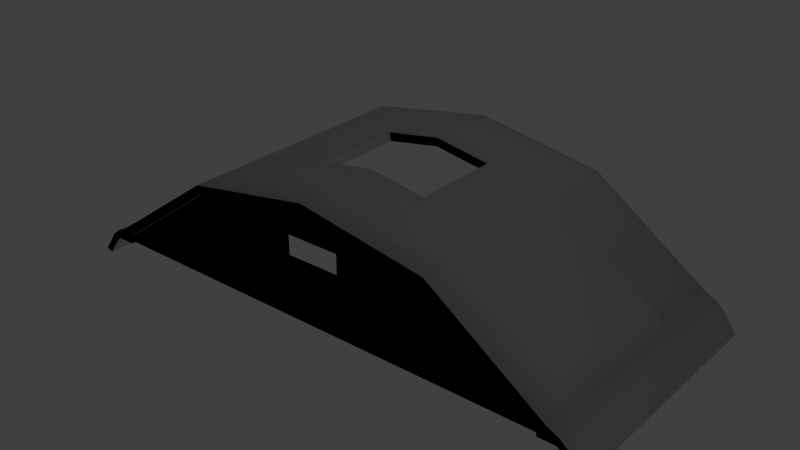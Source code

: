 # Source: roofside.blend  (saved by Blender 2.70.0; exported with 4.5.12 LTS)
import bpy
from mathutils import Matrix  # noqa: F401  (used for matrix-valued properties, if any)

bpy.ops.wm.read_factory_settings(use_empty=True)
scene = bpy.context.scene
scene.name = 'Scene'

# ---- collections
col_collection_1 = bpy.data.collections.new('Collection 1'); scene.collection.children.link(col_collection_1)

# ---- materials (node trees are filled in below, after node groups)
mat_factoryroof = bpy.data.materials.new('FactoryRoof')
mat_factoryroof.alpha_threshold = 0.0
mat_factoryroof.use_transparent_shadow = False
mat_factoryroof.roughness = 0.5
mat_factoryroof.line_color = (0.0, 0.0, 0.0, 1.0)
mat_factoryroofside = bpy.data.materials.new('FactoryRoofSide')
mat_factoryroofside.alpha_threshold = 0.0
mat_factoryroofside.use_transparent_shadow = False
mat_factoryroofside.roughness = 0.5
mat_factoryroofside.line_color = (0.0, 0.0, 0.0, 1.0)

# ---- material node trees

# ---- world
world_world = bpy.data.worlds.new('World'); scene.world = world_world
world_world.color = (0.05088, 0.05088, 0.05088)
world_world.use_sun_shadow = False
world_world.sun_shadow_jitter_overblur = 0.0
world_world.cycles.sampling_method = 'MANUAL'
world_world.cycles.sample_map_resolution = 256

# ---- lights
light_lamp_002 = bpy.data.lights.new('Lamp.002', 'POINT')
light_lamp_002.transmission_factor = 0.0
light_lamp_002.cutoff_distance = 30.0
light_lamp_002.energy = 100.0
light_lamp_002.shadow_buffer_clip_start = 1.001
light_lamp_002.shadow_soft_size = 0.1
light_lamp_002.shadow_maximum_resolution = 0.006
light_lamp_002.use_absolute_resolution = True
light_lamp_002.cycles.use_multiple_importance_sampling = False
light_lamp_001 = bpy.data.lights.new('Lamp.001', 'POINT')
light_lamp_001.transmission_factor = 0.0
light_lamp_001.cutoff_distance = 30.0
light_lamp_001.energy = 100.0
light_lamp_001.shadow_buffer_clip_start = 1.001
light_lamp_001.shadow_soft_size = 0.1
light_lamp_001.shadow_maximum_resolution = 0.006
light_lamp_001.use_absolute_resolution = True
light_lamp_001.cycles.use_multiple_importance_sampling = False
light_lamp = bpy.data.lights.new('Lamp', 'POINT')
light_lamp.transmission_factor = 0.0
light_lamp.cutoff_distance = 30.0
light_lamp.energy = 100.0
light_lamp.shadow_buffer_clip_start = 1.001
light_lamp.shadow_soft_size = 0.1
light_lamp.shadow_maximum_resolution = 0.006
light_lamp.use_absolute_resolution = True
light_lamp.cycles.use_multiple_importance_sampling = False

# ---- meshes
me_roofside = bpy.data.meshes.new('roofside')
me_roofside.from_pydata([(-7.727, -0.2906, 9.26), (-7.727, -0.2906, 9.0), (-7.727, 2.612, 9.0), (-7.982, -0.2906, 9.454), (-8.016, -0.2906, 9.0), (-7.982, 8.0, 9.454), (-8.344, 8.0, 9.281), (-8.344, 5.604, 9.281), (-7.727, 8.0, 9.26), (-7.727, 8.0, 9.0), (-8.016, 2.612, 9.0), (-1.81, 8.0, 12.24), (-1.869, 8.0, 12.52), (-1.214e-05, 8.0, 12.84), (-4.063, 2.612, 11.86), (-4.063, -0.2906, 11.86), (-4.195, -0.2906, 12.12), (-4.195, 8.0, 12.12), (-7.982, 5.604, 9.454), (-4.063, 8.0, 11.86), (-8.619, 8.0, 9.06), (-8.619, 5.604, 9.06), (-8.314, -0.2906, 9.0), (-8.314, 2.612, 9.0), (-8.016, 8.0, 9.0), (-8.314, 8.0, 9.0), (-8.344, -0.2906, 9.281), (-9.11, 8.0, 8.384), (-9.11, 5.604, 8.384), (-8.453, -0.2906, 8.884), (-8.453, 8.0, 8.884), (-8.619, -0.2906, 9.06), (-8.884, 8.0, 8.303), (-8.884, 5.604, 8.303), (-8.453, 2.612, 8.884), (-8.884, -0.2906, 8.303), (-9.11, -0.2906, 8.384), (-1.81, 2.612, 12.24), (-1.869, 2.612, 12.52), (-3.965e-06, 2.612, 12.84), (-1.869, -0.2906, 12.52), (2.235e-07, -0.2906, 12.84), (-1.81, -0.2906, 12.24), (2.235e-07, -0.2906, 12.55), (-1.214e-05, 8.0, 12.55), (-8.507e-06, 5.604, 12.55), (-7.727, 5.604, 9.26), (-7.727, 5.604, 9.0), (-7.727, 2.612, 9.26), (-7.982, 2.612, 9.454), (-8.344, 2.612, 9.281), (-8.016, 5.604, 9.0), (-4.063, 5.604, 11.86), (-4.195, 2.612, 12.12), (-4.195, 5.604, 12.12), (-8.619, 2.612, 9.06), (-8.314, 5.604, 9.0), (-9.11, 2.612, 8.384), (-8.453, 5.604, 8.884), (-8.884, 2.612, 8.303), (-1.81, 5.604, 12.24), (-1.869, 5.604, 12.52), (-8.507e-06, 5.604, 12.84), (-3.965e-06, 2.612, 12.55), (7.727, 2.612, 9.0), (7.727, -0.2906, 9.0), (7.727, -0.2906, 9.26), (8.016, -0.2906, 9.0), (7.982, -0.2906, 9.454), (7.982, 5.604, 9.454), (8.344, 5.604, 9.281), (8.344, 8.0, 9.281), (7.982, 8.0, 9.454), (8.016, 8.0, 9.0), (7.727, 8.0, 9.0), (8.016, 2.612, 9.0), (1.81, 8.0, 12.24), (4.063, 2.612, 11.86), (7.727, 2.612, 9.26), (4.063, -0.2906, 11.86), (4.195, 8.0, 12.12), (7.727, 8.0, 9.26), (4.063, 8.0, 11.86), (8.619, 5.604, 9.06), (8.619, 8.0, 9.06), (8.314, 2.612, 9.0), (8.314, -0.2906, 9.0), (8.314, 8.0, 9.0), (8.344, -0.2906, 9.281), (9.11, 5.604, 8.384), (9.11, 8.0, 8.384), (8.453, 2.612, 8.884), (8.453, -0.2906, 8.884), (8.453, 8.0, 8.884), (8.619, -0.2906, 9.06), (8.884, 5.604, 8.303), (8.884, 8.0, 8.303), (8.884, 2.612, 8.303), (8.884, -0.2906, 8.303), (9.11, -0.2906, 8.384), (1.81, 2.612, 12.24), (1.869, 2.612, 12.52), (1.81, -0.2906, 12.24), (1.81, 5.604, 12.24), (7.727, 5.604, 9.0), (7.727, 5.604, 9.26), (8.344, 2.612, 9.281), (7.982, 2.612, 9.454), (8.016, 5.604, 9.0), (4.195, 2.612, 12.12), (4.195, 5.604, 12.12), (8.619, 2.612, 9.06), (8.314, 5.604, 9.0), (9.11, 2.612, 8.384), (8.453, 5.604, 8.884), (1.869, 5.604, 12.52), (1.869, 8.0, 12.52), (1.869, -0.2906, 12.52), (4.195, -0.2906, 12.12), (4.063, 5.604, 11.86), (-1.133, 0.3233, 11.65), (-1.133, 0.3233, 10.64), (-4.062, 0.3233, 11.86), (4.062, 0.3233, 11.86), (1.133, 0.3233, 10.64), (1.133, 0.3233, 11.65), (-4.062, -0.154, 11.86), (-8.096, -0.154, 9.0), (-1.133, -0.154, 10.64), (1.133, -0.154, 11.65), (1.133, -0.154, 10.64), (4.062, -0.154, 11.86), (-8.096, 0.3233, 9.0), (-4.908e-07, 0.3233, 9.0), (9.373e-08, -0.154, 9.0), (-4.908e-07, 0.3233, 12.55), (-4.908e-07, 0.3233, 11.65), (9.373e-08, -0.154, 11.65), (-1.133, -0.154, 11.65), (-4.908e-07, 0.3233, 10.64), (8.096, -0.154, 9.0), (8.096, 0.3233, 9.0), (9.373e-08, -0.154, 12.55), (9.373e-08, -0.154, 10.64)], [], [(20, 6, 25, 30), (75, 85, 86, 67), (82, 76, 116, 80), (79, 102, 100, 77), (59, 34, 29, 35), (48, 0, 1, 2), (26, 50, 55, 31), (52, 14, 48, 46), (79, 118, 117, 102), (112, 87, 93, 114), (54, 53, 38, 61), (77, 100, 103, 119), (76, 103, 45, 44), (30, 58, 33, 32), (93, 96, 95, 114), (119, 105, 78, 77), (86, 92, 94, 88), (115, 116, 13, 62), (110, 80, 116, 115), (80, 72, 81, 82), (54, 17, 5, 18), (112, 114, 91, 85), (18, 5, 6, 7), (99, 98, 97, 113), (113, 97, 95, 89), (28, 27, 32, 33), (118, 79, 66, 68), (117, 101, 39, 41), (100, 101, 115, 103), (36, 57, 59, 35), (3, 49, 50, 26), (57, 28, 33, 59), (73, 72, 71, 87), (49, 18, 7, 50), (63, 37, 38, 39), (92, 91, 97, 98), (20, 30, 32, 27), (0, 48, 14, 15), (4, 3, 26, 22), (107, 106, 70, 69), (24, 5, 8, 9), (104, 108, 75, 64), (116, 76, 44, 13), (102, 43, 63, 100), (50, 7, 21, 55), (40, 16, 15, 42), (101, 100, 63, 39), (81, 74, 104, 105), (17, 19, 8, 5), (10, 4, 22, 23), (61, 60, 45, 62), (68, 88, 106, 107), (0, 15, 16, 3), (33, 58, 34, 59), (7, 6, 20, 21), (19, 17, 12, 11), (79, 77, 78, 66), (94, 99, 113, 111), (109, 110, 115, 101), (84, 90, 96, 93), (89, 95, 96, 90), (60, 11, 44, 45), (16, 53, 49, 3), (2, 1, 4, 10), (94, 92, 98, 99), (119, 82, 81, 105), (117, 41, 43, 102), (55, 21, 28, 57), (78, 64, 65, 66), (9, 47, 51, 24), (24, 51, 56, 25), (74, 73, 108, 104), (70, 106, 111, 83), (35, 29, 31, 36), (45, 103, 115, 62), (31, 55, 57, 36), (118, 109, 101, 117), (51, 10, 23, 56), (67, 86, 88, 68), (64, 75, 67, 65), (108, 112, 85, 75), (53, 16, 40, 38), (53, 54, 18, 49), (47, 2, 10, 51), (30, 25, 56, 58), (14, 52, 60, 37), (22, 26, 31, 29), (52, 19, 11, 60), (13, 12, 61, 62), (88, 94, 111, 106), (86, 85, 91, 92), (8, 46, 47, 9), (83, 89, 90, 84), (21, 20, 27, 28), (34, 23, 22, 29), (56, 23, 34, 58), (105, 104, 64, 78), (17, 54, 61, 12), (46, 48, 2, 47), (118, 68, 107, 109), (81, 72, 73, 74), (87, 71, 84, 93), (39, 38, 40, 41), (44, 11, 12, 13), (42, 15, 14, 37), (8, 19, 52, 46), (119, 103, 76, 82), (72, 69, 70, 71), (0, 3, 4, 1), (37, 60, 61, 38), (91, 114, 95, 97), (40, 42, 43, 41), (42, 37, 63, 43), (6, 5, 24, 25), (111, 113, 89, 83), (70, 83, 84, 71), (110, 69, 72, 80), (66, 65, 67, 68), (73, 87, 112, 108), (109, 107, 69, 110), (130, 140, 131, 129), (133, 139, 124, 141), (141, 123, 131, 140), (128, 127, 134, 143), (124, 139, 143, 130), (133, 132, 121, 139), (129, 125, 124, 130), (121, 132, 122, 120), (126, 122, 132, 127), (123, 125, 136, 135), (142, 135, 122, 126), (143, 139, 121, 128), (134, 140, 130, 143), (127, 132, 133, 134), (120, 136, 137, 138), (123, 141, 124, 125), (142, 137, 129, 131), (134, 133, 141, 140), (123, 135, 142, 131), (136, 120, 122, 135), (137, 136, 125, 129), (138, 126, 127, 128), (138, 137, 142, 126), (128, 121, 120, 138)])
me_roofside.polygons.foreach_set('material_index', [0, 0, 0, 0, 0, 0, 0, 0, 0, 0, 0, 0, 0, 0, 0, 0, 0, 0, 0, 0, 0, 0, 0, 0, 0, 0, 0, 0, 0, 0, 0, 0, 0, 0, 0, 0, 0, 0, 0, 0, 0, 0, 0, 0, 0, 0, 0, 0, 0, 0, 0, 0, 0, 0, 0, 0, 0, 0, 0, 0, 0, 0, 0, 0, 0, 0, 0, 0, 0, 0, 0, 0, 0, 0, 0, 0, 0, 0, 0, 0, 0, 0, 0, 0, 0, 0, 0, 0, 0, 0, 0, 0, 0, 0, 0, 0, 0, 0, 0, 0, 0, 0, 0, 0, 0, 0, 0, 0, 0, 0, 0, 0, 0, 0, 0, 0, 0, 0, 0, 0, 1, 1, 1, 1, 1, 1, 1, 1, 1, 1, 1, 1, 1, 1, 1, 1, 1, 1, 1, 1, 1, 1, 1, 1])
_uv = me_roofside.uv_layers.new(name='UVMap')
_uv.uv.foreach_set('vector', [0.9537, 0.5203, 0.932, 0.5206, 0.9412, 0.5059, 0.9523, 0.5055, 0.5494, 0.6373, 0.5671, 0.6373, 0.5671, 0.4888, 0.5494, 0.4888, 0.881, 0.574, 0.7405, 0.5737, 0.7413, 0.5909, 0.8864, 0.5909, 0.2504, 0.4888, 0.1149, 0.4888, 0.1149, 0.6373, 0.2504, 0.6373, 0.6207, 0.6373, 0.5779, 0.6373, 0.5779, 0.4888, 0.6207, 0.4888, 0.5169, 0.6373, 0.5169, 0.4888, 0.5323, 0.4888, 0.5323, 0.6373, 0.5657, 0.4878, 0.5657, 0.3339, 0.5873, 0.3339, 0.5873, 0.4878, 0.2504, 0.8148, 0.2504, 0.6373, 0.5169, 0.6373, 0.5169, 0.8148, 0.881, 0.5728, 0.8864, 0.5559, 0.7413, 0.5559, 0.7405, 0.5731, 0.5671, 0.8148, 0.5671, 0.9962, 0.5779, 0.9962, 0.5779, 0.8148, 0.2564, 0.1499, 0.2564, 0.3339, 0.1113, 0.3339, 0.1113, 0.1499, 0.2504, 0.6373, 0.1149, 0.6373, 0.1149, 0.8148, 0.2504, 0.8148, 0.1149, 0.9962, 0.1149, 0.8148, 0.005983, 0.8148, 0.005983, 0.9962, 0.5779, 0.9962, 0.5779, 0.8148, 0.6207, 0.8148, 0.6207, 0.9962, 0.5779, 0.9962, 0.6207, 0.9962, 0.6207, 0.8148, 0.5779, 0.8148, 0.2504, 0.8148, 0.5169, 0.8148, 0.5169, 0.6373, 0.2504, 0.6373, 0.9408, 0.5356, 0.952, 0.5367, 0.9542, 0.522, 0.9326, 0.5203, 0.1113, 0.1499, 0.1113, -0.004007, -0.005296, -0.004007, -0.005298, 0.1499, 0.2564, 0.1499, 0.2564, -0.004007, 0.1113, -0.004007, 0.1113, 0.1499, 0.6237, 0.5011, 0.9079, 0.5153, 0.9029, 0.4962, 0.6269, 0.4837, 0.2564, 0.1499, 0.2564, -0.004007, 0.541, -0.004006, 0.541, 0.1499, 0.5671, 0.8148, 0.5779, 0.8148, 0.5779, 0.6373, 0.5671, 0.6373, 0.541, 0.1499, 0.541, -0.004006, 0.5657, -0.004006, 0.5657, 0.1499, 0.898, 0.9824, 0.898, 0.9676, 0.7441, 0.9677, 0.7441, 0.9824, 0.7441, 0.9824, 0.7441, 0.9677, 0.5601, 0.9677, 0.5601, 0.9824, 0.5601, 0.9824, 0.4062, 0.9824, 0.4062, 0.9677, 0.5601, 0.9677, 0.6237, 0.5203, 0.6258, 0.538, 0.902, 0.5428, 0.9083, 0.5241, 0.1113, 0.4878, 0.1113, 0.3339, -0.005299, 0.3339, -0.005299, 0.4878, 0.2971, 0.9848, 0.2971, 0.9676, 0.1131, 0.9676, 0.1131, 0.9848, 0.898, 0.9824, 0.7441, 0.9824, 0.7441, 0.9677, 0.898, 0.9676, 0.541, 0.4878, 0.541, 0.3339, 0.5657, 0.3339, 0.5657, 0.4878, 0.7441, 0.9824, 0.5601, 0.9824, 0.5601, 0.9677, 0.7441, 0.9677, 0.9267, 0.4946, 0.9079, 0.5153, 0.932, 0.5206, 0.9412, 0.5059, 0.541, 0.3339, 0.541, 0.1499, 0.5657, 0.1499, 0.5657, 0.3339, 0.4098, 0.9899, 0.2971, 0.9848, 0.2971, 0.9676, 0.4136, 0.9725, 0.5779, 0.4888, 0.5779, 0.6373, 0.6207, 0.6373, 0.6207, 0.4888, 0.9537, 0.5203, 0.9523, 0.5055, 0.9952, 0.4936, 1.003, 0.5061, 0.5169, 0.4888, 0.5169, 0.6373, 0.2504, 0.6373, 0.2504, 0.4888, 0.9257, 0.546, 0.9083, 0.5241, 0.9326, 0.5203, 0.9408, 0.5356, 0.541, 0.3339, 0.5657, 0.3339, 0.5657, 0.1499, 0.541, 0.1499, 0.9267, 0.4946, 0.9079, 0.5153, 0.9029, 0.4962, 0.9127, 0.4837, 0.5323, 0.8148, 0.5494, 0.8148, 0.5494, 0.6373, 0.5323, 0.6373, 0.7413, 0.5909, 0.7405, 0.5737, 0.6277, 0.5734, 0.6247, 0.5909, 0.1149, 0.4888, 0.005983, 0.4888, 0.005983, 0.6373, 0.1149, 0.6373, 0.5657, 0.3339, 0.5657, 0.1499, 0.5873, 0.1499, 0.5873, 0.3339, 0.7413, 0.5559, 0.8864, 0.5559, 0.881, 0.5728, 0.7405, 0.5731, 0.2971, 0.9676, 0.2971, 0.9848, 0.4098, 0.9899, 0.4136, 0.9725, 0.5169, 0.9962, 0.5323, 0.9962, 0.5323, 0.8148, 0.5169, 0.8148, 0.6237, 0.5011, 0.6269, 0.4837, 0.9029, 0.4962, 0.9079, 0.5153, 0.5494, 0.6373, 0.5494, 0.4888, 0.5671, 0.4888, 0.5671, 0.6373, 0.1131, 0.9676, 0.1131, 0.9848, 0.0003652, 0.9899, -0.003374, 0.9725, 0.541, 0.4878, 0.5657, 0.4878, 0.5657, 0.3339, 0.541, 0.3339, 0.902, 0.5428, 0.6258, 0.538, 0.6237, 0.5203, 0.9083, 0.5241, 0.6207, 0.8148, 0.5779, 0.8148, 0.5779, 0.6373, 0.6207, 0.6373, 0.5657, 0.1499, 0.5657, -0.004006, 0.5873, -0.004006, 0.5873, 0.1499, 0.881, 0.574, 0.8864, 0.5909, 0.7413, 0.5909, 0.7405, 0.5737, 0.2504, 0.4888, 0.2504, 0.6373, 0.5169, 0.6373, 0.5169, 0.4888, 0.5873, 0.4878, 0.6387, 0.4878, 0.6387, 0.3339, 0.5873, 0.3339, 0.2564, 0.3339, 0.2564, 0.1499, 0.1113, 0.1499, 0.1113, 0.3339, 0.9537, 0.5203, 1.003, 0.5061, 0.9952, 0.4936, 0.9523, 0.5055, 0.5601, 0.9824, 0.5601, 0.9677, 0.4062, 0.9677, 0.4062, 0.9824, 0.1149, 0.8148, 0.1149, 0.9962, 0.005983, 0.9962, 0.005983, 0.8148, 0.2564, 0.4878, 0.2564, 0.3339, 0.541, 0.3339, 0.541, 0.4878, 0.5323, 0.6373, 0.5323, 0.4888, 0.5494, 0.4888, 0.5494, 0.6373, 0.9542, 0.522, 0.952, 0.5367, 0.9939, 0.5512, 1.003, 0.5393, 0.2504, 0.8148, 0.2504, 0.9962, 0.5169, 0.9962, 0.5169, 0.8148, 0.7413, 0.5559, 0.6247, 0.5559, 0.6277, 0.5734, 0.7405, 0.5731, 0.5873, 0.3339, 0.5873, 0.1499, 0.6387, 0.1499, 0.6387, 0.3339, 0.5169, 0.6373, 0.5323, 0.6373, 0.5323, 0.4888, 0.5169, 0.4888, 0.5323, 0.9962, 0.5323, 0.8148, 0.5494, 0.8148, 0.5494, 0.9962, 0.5494, 0.9962, 0.5494, 0.8148, 0.5671, 0.8148, 0.5671, 0.9962, 0.5323, 0.9962, 0.5494, 0.9962, 0.5494, 0.8148, 0.5323, 0.8148, 0.5657, 0.1499, 0.5657, 0.3339, 0.5873, 0.3339, 0.5873, 0.1499, 0.9939, 0.5512, 0.952, 0.5367, 0.9542, 0.522, 1.003, 0.5393, 0.0003652, 0.9899, 0.1131, 0.9848, 0.1131, 0.9676, -0.003374, 0.9725, 0.5873, 0.4878, 0.5873, 0.3339, 0.6387, 0.3339, 0.6387, 0.4878, 0.2564, 0.4878, 0.2564, 0.3339, 0.1113, 0.3339, 0.1113, 0.4878, 0.5494, 0.8148, 0.5494, 0.6373, 0.5671, 0.6373, 0.5671, 0.8148, 0.9257, 0.546, 0.9408, 0.5356, 0.9326, 0.5203, 0.9083, 0.5241, 0.5323, 0.6373, 0.5494, 0.6373, 0.5494, 0.4888, 0.5323, 0.4888, 0.5494, 0.8148, 0.5671, 0.8148, 0.5671, 0.6373, 0.5494, 0.6373, 0.2564, 0.3339, 0.2564, 0.4878, 0.1113, 0.4878, 0.1113, 0.3339, 0.2564, 0.3339, 0.2564, 0.1499, 0.541, 0.1499, 0.541, 0.3339, 0.5323, 0.8148, 0.5323, 0.6373, 0.5494, 0.6373, 0.5494, 0.8148, 0.5779, 0.9962, 0.5671, 0.9962, 0.5671, 0.8148, 0.5779, 0.8148, 0.2504, 0.6373, 0.2504, 0.8148, 0.1149, 0.8148, 0.1149, 0.6373, 0.9408, 0.5356, 0.9326, 0.5203, 0.9542, 0.522, 0.952, 0.5367, 0.2504, 0.8148, 0.2504, 0.9962, 0.1149, 0.9962, 0.1149, 0.8148, -0.005296, -0.004007, 0.1113, -0.004007, 0.1113, 0.1499, -0.005298, 0.1499, 0.5657, 0.4878, 0.5873, 0.4878, 0.5873, 0.3339, 0.5657, 0.3339, 0.5671, 0.4888, 0.5671, 0.6373, 0.5779, 0.6373, 0.5779, 0.4888, 0.5169, 0.9962, 0.5169, 0.8148, 0.5323, 0.8148, 0.5323, 0.9962, 0.5873, 0.1499, 0.6387, 0.1499, 0.6387, -0.004006, 0.5873, -0.004006, 0.5873, 0.1499, 0.5873, -0.004006, 0.6387, -0.004006, 0.6387, 0.1499, 0.5779, 0.6373, 0.5671, 0.6373, 0.5671, 0.4888, 0.5779, 0.4888, 0.5671, 0.8148, 0.5671, 0.6373, 0.5779, 0.6373, 0.5779, 0.8148, 0.5169, 0.8148, 0.5323, 0.8148, 0.5323, 0.6373, 0.5169, 0.6373, 0.2564, -0.004007, 0.2564, 0.1499, 0.1113, 0.1499, 0.1113, -0.004007, 0.5169, 0.8148, 0.5169, 0.6373, 0.5323, 0.6373, 0.5323, 0.8148, 0.2564, 0.4878, 0.541, 0.4878, 0.541, 0.3339, 0.2564, 0.3339, 0.9029, 0.4962, 0.9079, 0.5153, 0.9267, 0.4946, 0.9127, 0.4837, 0.9412, 0.5059, 0.932, 0.5206, 0.9537, 0.5203, 0.9523, 0.5055, -0.005299, 0.3339, 0.1113, 0.3339, 0.1113, 0.4878, -0.005299, 0.4878, 0.6277, 0.5734, 0.7405, 0.5737, 0.7413, 0.5909, 0.6247, 0.5909, 0.1149, 0.4888, 0.2504, 0.4888, 0.2504, 0.6373, 0.1149, 0.6373, 0.5169, 0.9962, 0.2504, 0.9962, 0.2504, 0.8148, 0.5169, 0.8148, 0.2504, 0.8148, 0.1149, 0.8148, 0.1149, 0.9962, 0.2504, 0.9962, 0.541, -0.004006, 0.541, 0.1499, 0.5657, 0.1499, 0.5657, -0.004006, 0.902, 0.5428, 0.9083, 0.5241, 0.9257, 0.546, 0.9111, 0.556, 0.2971, 0.9848, 0.1131, 0.9848, 0.1131, 0.9676, 0.2971, 0.9676, 0.5779, 0.6373, 0.5779, 0.8148, 0.6207, 0.8148, 0.6207, 0.6373, 0.7413, 0.5559, 0.7405, 0.5731, 0.6277, 0.5734, 0.6247, 0.5559, 0.1149, 0.4888, 0.1149, 0.6373, 0.005983, 0.6373, 0.005983, 0.4888, 0.932, 0.5206, 0.9079, 0.5153, 0.9267, 0.4946, 0.9412, 0.5059, 0.5873, 0.3339, 0.6387, 0.3339, 0.6387, 0.1499, 0.5873, 0.1499, 0.5657, 0.1499, 0.5873, 0.1499, 0.5873, -0.004006, 0.5657, -0.004006, 0.2564, 0.1499, 0.541, 0.1499, 0.541, -0.004006, 0.2564, -0.004007, 0.902, 0.5428, 0.9111, 0.556, 0.9257, 0.546, 0.9083, 0.5241, 0.5494, 0.9962, 0.5671, 0.9962, 0.5671, 0.8148, 0.5494, 0.8148, 0.2564, 0.3339, 0.541, 0.3339, 0.541, 0.1499, 0.2564, 0.1499, 0.14, 0.4612, 1.0, 0.0, 0.5018, 0.8069, 0.14, 0.7475, 0.0, 0.0, 0.0, 0.4612, 0.14, 0.4612, 1.0, 0.0, -3.5, -0.02361, -1.319, -0.02373, -1.319, 0.03074, -3.5, 0.03086, 0.14, 0.4612, 1.0, 0.0, 0.0, 0.0, 0.0, 0.4612, 4.571e-05, 2.341e-05, 0.5, 0.0002275, 0.5, 0.05471, 2.341e-05, 0.0545, 0.0, 0.0, 1.0, 0.0, 0.14, 0.4612, 0.0, 0.4612, 0.1216, 1.0, 3.507e-05, 1.0, 3.487e-05, 3.487e-05, 0.1216, 3.487e-05, 0.14, 0.4612, 1.0, 0.0, 0.5018, 0.8069, 0.14, 0.7475, 2.316, 0.0306, 2.316, -0.02391, 4.5, -0.02398, 4.5, 0.03054, 0.5018, 0.8069, 0.14, 0.7475, 0.0, 0.7475, 0.0, 1.0, 0.4985, 0.03067, 0.4985, -0.02382, 2.316, -0.02391, 2.316, 0.0306, 0.5, 0.05471, 0.5, 0.0002275, 1.0, 0.0003671, 1.0, 0.05485, 0.0, 0.0, 1.0, 0.0, 0.14, 0.4612, 0.0, 0.4612, 4.512, -0.006948, 4.512, 0.06287, 0.5125, 0.07166, 0.5125, 0.00184, 1.0, 0.0545, 0.5, 0.0545, 0.5, 2.407e-05, 1.0, 2.334e-05, 0.5018, 0.8069, 1.0, 0.0, 0.14, 0.4612, 0.14, 0.7475, 0.0, 1.0, 0.0, 0.7475, 0.14, 0.7475, 0.5018, 0.8069, 0.5125, 0.00184, 0.5125, 0.07166, -3.487, 0.08039, -3.487, 0.01057, -1.319, -0.02373, 0.4985, -0.02382, 0.4985, 0.03067, -1.319, 0.03074, 0.0, 0.7475, 0.14, 0.7475, 0.5018, 0.8069, 0.0, 1.0, 0.5, 2.407e-05, 0.5, 0.0545, 2.334e-05, 0.0545, 2.334e-05, 2.335e-05, 0.14, 0.7475, 0.5018, 0.8069, 1.0, 0.0, 0.14, 0.4612, 0.14, 0.7475, 0.0, 0.7475, 0.0, 1.0, 0.5018, 0.8069, 3.487e-05, 3.487e-05, 0.1216, 3.487e-05, 0.1216, 1.0, 3.487e-05, 1.0])
me_roofside.materials.append(mat_factoryroof)
me_roofside.materials.append(mat_factoryroofside)
me_roofside.use_remesh_preserve_volume = False
me_roofside.use_remesh_preserve_attributes = False
me_roofside.use_mirror_vertex_groups = False
me_roofside.update()
me_roofside_1 = bpy.data.meshes.new('roofside_')
me_roofside_1.from_pydata([(-1.133, 0.3233, 11.65), (-1.133, 0.3233, 10.64), (-4.062, 0.3233, 11.86), (4.062, 0.3233, 11.86), (1.133, 0.3233, 10.64), (1.133, 0.3233, 11.65), (-4.062, -0.154, 11.86), (-8.096, -0.154, 9.0), (-1.133, -0.154, 10.64), (1.133, -0.154, 11.65), (1.133, -0.154, 10.64), (4.062, -0.154, 11.86), (-8.096, 0.3233, 9.0), (-4.908e-07, 0.3233, 9.0), (9.373e-08, -0.154, 9.0), (-4.908e-07, 0.3233, 12.55), (-4.908e-07, 0.3233, 11.65), (9.373e-08, -0.154, 11.65), (-1.133, -0.154, 11.65), (-4.908e-07, 0.3233, 10.64), (8.096, -0.154, 9.0), (8.096, 0.3233, 9.0), (9.373e-08, -0.154, 12.55), (9.373e-08, -0.154, 10.64)], [], [(10, 20, 11, 9), (13, 19, 4, 21), (21, 3, 11, 20), (8, 7, 14, 23), (4, 19, 23, 10), (13, 12, 1, 19), (9, 5, 4, 10), (1, 12, 2, 0), (6, 2, 12, 7), (3, 5, 16, 15), (22, 15, 2, 6), (23, 19, 1, 8), (14, 20, 10, 23), (7, 12, 13, 14), (0, 16, 17, 18), (3, 21, 4, 5), (22, 17, 9, 11), (14, 13, 21, 20), (3, 15, 22, 11), (16, 0, 2, 15), (17, 16, 5, 9), (18, 6, 7, 8), (18, 17, 22, 6), (8, 1, 0, 18)])
_uv = me_roofside_1.uv_layers.new(name='UVMap')
_uv.uv.foreach_set('vector', [0.14, 0.4612, 1.0, 0.0, 0.5018, 0.8069, 0.14, 0.7475, 0.0, 0.0, 0.0, 0.4612, 0.14, 0.4612, 1.0, 0.0, -3.5, -0.02361, -1.319, -0.02373, -1.319, 0.03074, -3.5, 0.03086, 0.14, 0.4612, 1.0, 0.0, 0.0, 0.0, 0.0, 0.4612, 4.571e-05, 2.341e-05, 0.5, 0.0002275, 0.5, 0.05471, 2.341e-05, 0.0545, 0.0, 0.0, 1.0, 0.0, 0.14, 0.4612, 0.0, 0.4612, 0.1216, 1.0, 3.507e-05, 1.0, 3.487e-05, 3.487e-05, 0.1216, 3.487e-05, 0.14, 0.4612, 1.0, 0.0, 0.5018, 0.8069, 0.14, 0.7475, 2.316, 0.0306, 2.316, -0.02391, 4.5, -0.02398, 4.5, 0.03054, 0.5018, 0.8069, 0.14, 0.7475, 0.0, 0.7475, 0.0, 1.0, 0.4985, 0.03067, 0.4985, -0.02382, 2.316, -0.02391, 2.316, 0.0306, 0.5, 0.05471, 0.5, 0.0002275, 1.0, 0.0003671, 1.0, 0.05485, 0.0, 0.0, 1.0, 0.0, 0.14, 0.4612, 0.0, 0.4612, 4.512, -0.006948, 4.512, 0.06287, 0.5125, 0.07166, 0.5125, 0.00184, 1.0, 0.0545, 0.5, 0.0545, 0.5, 2.407e-05, 1.0, 2.334e-05, 0.5018, 0.8069, 1.0, 0.0, 0.14, 0.4612, 0.14, 0.7475, 0.0, 1.0, 0.0, 0.7475, 0.14, 0.7475, 0.5018, 0.8069, 0.5125, 0.00184, 0.5125, 0.07166, -3.487, 0.08039, -3.487, 0.01057, -1.319, -0.02373, 0.4985, -0.02382, 0.4985, 0.03067, -1.319, 0.03074, 0.0, 0.7475, 0.14, 0.7475, 0.5018, 0.8069, 0.0, 1.0, 0.5, 2.407e-05, 0.5, 0.0545, 2.334e-05, 0.0545, 2.334e-05, 2.335e-05, 0.14, 0.7475, 0.5018, 0.8069, 1.0, 0.0, 0.14, 0.4612, 0.14, 0.7475, 0.0, 0.7475, 0.0, 1.0, 0.5018, 0.8069, 3.487e-05, 3.487e-05, 0.1216, 3.487e-05, 0.1216, 1.0, 3.487e-05, 1.0])
me_roofside_1.materials.append(mat_factoryroofside)
me_roofside_1.use_remesh_preserve_volume = False
me_roofside_1.use_remesh_preserve_attributes = False
me_roofside_1.use_mirror_vertex_groups = False
me_roofside_1.update()
me_roof = bpy.data.meshes.new('roof')
me_roof.from_pydata([(-7.727, -0.2906, 9.26), (-7.727, -0.2906, 9.0), (-7.727, 2.612, 9.0), (-7.982, -0.2906, 9.454), (-8.016, -0.2906, 9.0), (-7.982, 8.0, 9.454), (-8.344, 8.0, 9.281), (-8.344, 5.604, 9.281), (-7.727, 8.0, 9.26), (-7.727, 8.0, 9.0), (-8.016, 2.612, 9.0), (-1.81, 8.0, 12.24), (-1.869, 8.0, 12.52), (-1.214e-05, 8.0, 12.84), (-4.063, 2.612, 11.86), (-4.063, -0.2906, 11.86), (-4.195, -0.2906, 12.12), (-4.195, 8.0, 12.12), (-7.982, 5.604, 9.454), (-4.063, 8.0, 11.86), (-8.619, 8.0, 9.06), (-8.619, 5.604, 9.06), (-8.314, -0.2906, 9.0), (-8.314, 2.612, 9.0), (-8.016, 8.0, 9.0), (-8.314, 8.0, 9.0), (-8.344, -0.2906, 9.281), (-9.11, 8.0, 8.384), (-9.11, 5.604, 8.384), (-8.453, -0.2906, 8.884), (-8.453, 8.0, 8.884), (-8.619, -0.2906, 9.06), (-8.884, 8.0, 8.303), (-8.884, 5.604, 8.303), (-8.453, 2.612, 8.884), (-8.884, -0.2906, 8.303), (-9.11, -0.2906, 8.384), (-1.81, 2.612, 12.24), (-1.869, 2.612, 12.52), (-3.965e-06, 2.612, 12.84), (-1.869, -0.2906, 12.52), (2.235e-07, -0.2906, 12.84), (-1.81, -0.2906, 12.24), (2.235e-07, -0.2906, 12.55), (-1.214e-05, 8.0, 12.55), (-8.507e-06, 5.604, 12.55), (-7.727, 5.604, 9.26), (-7.727, 5.604, 9.0), (-7.727, 2.612, 9.26), (-7.982, 2.612, 9.454), (-8.344, 2.612, 9.281), (-8.016, 5.604, 9.0), (-4.063, 5.604, 11.86), (-4.195, 2.612, 12.12), (-4.195, 5.604, 12.12), (-8.619, 2.612, 9.06), (-8.314, 5.604, 9.0), (-9.11, 2.612, 8.384), (-8.453, 5.604, 8.884), (-8.884, 2.612, 8.303), (-1.81, 5.604, 12.24), (-1.869, 5.604, 12.52), (-8.507e-06, 5.604, 12.84), (-3.965e-06, 2.612, 12.55), (7.727, 2.612, 9.0), (7.727, -0.2906, 9.0), (7.727, -0.2906, 9.26), (8.016, -0.2906, 9.0), (7.982, -0.2906, 9.454), (7.982, 5.604, 9.454), (8.344, 5.604, 9.281), (8.344, 8.0, 9.281), (7.982, 8.0, 9.454), (8.016, 8.0, 9.0), (7.727, 8.0, 9.0), (8.016, 2.612, 9.0), (1.81, 8.0, 12.24), (4.063, 2.612, 11.86), (7.727, 2.612, 9.26), (4.063, -0.2906, 11.86), (4.195, 8.0, 12.12), (7.727, 8.0, 9.26), (4.063, 8.0, 11.86), (8.619, 5.604, 9.06), (8.619, 8.0, 9.06), (8.314, 2.612, 9.0), (8.314, -0.2906, 9.0), (8.314, 8.0, 9.0), (8.344, -0.2906, 9.281), (9.11, 5.604, 8.384), (9.11, 8.0, 8.384), (8.453, 2.612, 8.884), (8.453, -0.2906, 8.884), (8.453, 8.0, 8.884), (8.619, -0.2906, 9.06), (8.884, 5.604, 8.303), (8.884, 8.0, 8.303), (8.884, 2.612, 8.303), (8.884, -0.2906, 8.303), (9.11, -0.2906, 8.384), (1.81, 2.612, 12.24), (1.869, 2.612, 12.52), (1.81, -0.2906, 12.24), (1.81, 5.604, 12.24), (7.727, 5.604, 9.0), (7.727, 5.604, 9.26), (8.344, 2.612, 9.281), (7.982, 2.612, 9.454), (8.016, 5.604, 9.0), (4.195, 2.612, 12.12), (4.195, 5.604, 12.12), (8.619, 2.612, 9.06), (8.314, 5.604, 9.0), (9.11, 2.612, 8.384), (8.453, 5.604, 8.884), (1.869, 5.604, 12.52), (1.869, 8.0, 12.52), (1.869, -0.2906, 12.52), (4.195, -0.2906, 12.12), (4.063, 5.604, 11.86)], [], [(20, 6, 25, 30), (75, 85, 86, 67), (82, 76, 116, 80), (79, 102, 100, 77), (59, 34, 29, 35), (48, 0, 1, 2), (26, 50, 55, 31), (52, 14, 48, 46), (79, 118, 117, 102), (112, 87, 93, 114), (54, 53, 38, 61), (77, 100, 103, 119), (76, 103, 45, 44), (30, 58, 33, 32), (93, 96, 95, 114), (119, 105, 78, 77), (86, 92, 94, 88), (115, 116, 13, 62), (110, 80, 116, 115), (80, 72, 81, 82), (54, 17, 5, 18), (112, 114, 91, 85), (18, 5, 6, 7), (99, 98, 97, 113), (113, 97, 95, 89), (28, 27, 32, 33), (118, 79, 66, 68), (117, 101, 39, 41), (100, 101, 115, 103), (36, 57, 59, 35), (3, 49, 50, 26), (57, 28, 33, 59), (73, 72, 71, 87), (49, 18, 7, 50), (63, 37, 38, 39), (92, 91, 97, 98), (20, 30, 32, 27), (0, 48, 14, 15), (4, 3, 26, 22), (107, 106, 70, 69), (24, 5, 8, 9), (104, 108, 75, 64), (116, 76, 44, 13), (102, 43, 63, 100), (50, 7, 21, 55), (40, 16, 15, 42), (101, 100, 63, 39), (81, 74, 104, 105), (17, 19, 8, 5), (10, 4, 22, 23), (61, 60, 45, 62), (68, 88, 106, 107), (0, 15, 16, 3), (33, 58, 34, 59), (7, 6, 20, 21), (19, 17, 12, 11), (79, 77, 78, 66), (94, 99, 113, 111), (109, 110, 115, 101), (84, 90, 96, 93), (89, 95, 96, 90), (60, 11, 44, 45), (16, 53, 49, 3), (2, 1, 4, 10), (94, 92, 98, 99), (119, 82, 81, 105), (117, 41, 43, 102), (55, 21, 28, 57), (78, 64, 65, 66), (9, 47, 51, 24), (24, 51, 56, 25), (74, 73, 108, 104), (70, 106, 111, 83), (35, 29, 31, 36), (45, 103, 115, 62), (31, 55, 57, 36), (118, 109, 101, 117), (51, 10, 23, 56), (67, 86, 88, 68), (64, 75, 67, 65), (108, 112, 85, 75), (53, 16, 40, 38), (53, 54, 18, 49), (47, 2, 10, 51), (30, 25, 56, 58), (14, 52, 60, 37), (22, 26, 31, 29), (52, 19, 11, 60), (13, 12, 61, 62), (88, 94, 111, 106), (86, 85, 91, 92), (8, 46, 47, 9), (83, 89, 90, 84), (21, 20, 27, 28), (34, 23, 22, 29), (56, 23, 34, 58), (105, 104, 64, 78), (17, 54, 61, 12), (46, 48, 2, 47), (118, 68, 107, 109), (81, 72, 73, 74), (87, 71, 84, 93), (39, 38, 40, 41), (44, 11, 12, 13), (42, 15, 14, 37), (8, 19, 52, 46), (119, 103, 76, 82), (72, 69, 70, 71), (0, 3, 4, 1), (37, 60, 61, 38), (91, 114, 95, 97), (40, 42, 43, 41), (42, 37, 63, 43), (6, 5, 24, 25), (111, 113, 89, 83), (70, 83, 84, 71), (110, 69, 72, 80), (66, 65, 67, 68), (73, 87, 112, 108), (109, 107, 69, 110)])
_uv = me_roof.uv_layers.new(name='UVMap')
_uv.uv.foreach_set('vector', [0.9537, 0.5203, 0.932, 0.5206, 0.9412, 0.5059, 0.9523, 0.5055, 0.5494, 0.6373, 0.5671, 0.6373, 0.5671, 0.4888, 0.5494, 0.4888, 0.881, 0.574, 0.7405, 0.5737, 0.7413, 0.5909, 0.8864, 0.5909, 0.2504, 0.4888, 0.1149, 0.4888, 0.1149, 0.6373, 0.2504, 0.6373, 0.6207, 0.6373, 0.5779, 0.6373, 0.5779, 0.4888, 0.6207, 0.4888, 0.5169, 0.6373, 0.5169, 0.4888, 0.5323, 0.4888, 0.5323, 0.6373, 0.5657, 0.4878, 0.5657, 0.3339, 0.5873, 0.3339, 0.5873, 0.4878, 0.2504, 0.8148, 0.2504, 0.6373, 0.5169, 0.6373, 0.5169, 0.8148, 0.881, 0.5728, 0.8864, 0.5559, 0.7413, 0.5559, 0.7405, 0.5731, 0.5671, 0.8148, 0.5671, 0.9962, 0.5779, 0.9962, 0.5779, 0.8148, 0.2564, 0.1499, 0.2564, 0.3339, 0.1113, 0.3339, 0.1113, 0.1499, 0.2504, 0.6373, 0.1149, 0.6373, 0.1149, 0.8148, 0.2504, 0.8148, 0.1149, 0.9962, 0.1149, 0.8148, 0.005983, 0.8148, 0.005983, 0.9962, 0.5779, 0.9962, 0.5779, 0.8148, 0.6207, 0.8148, 0.6207, 0.9962, 0.5779, 0.9962, 0.6207, 0.9962, 0.6207, 0.8148, 0.5779, 0.8148, 0.2504, 0.8148, 0.5169, 0.8148, 0.5169, 0.6373, 0.2504, 0.6373, 0.9408, 0.5356, 0.952, 0.5367, 0.9542, 0.522, 0.9326, 0.5203, 0.1113, 0.1499, 0.1113, -0.004007, -0.005296, -0.004007, -0.005298, 0.1499, 0.2564, 0.1499, 0.2564, -0.004007, 0.1113, -0.004007, 0.1113, 0.1499, 0.6237, 0.5011, 0.9079, 0.5153, 0.9029, 0.4962, 0.6269, 0.4837, 0.2564, 0.1499, 0.2564, -0.004007, 0.541, -0.004006, 0.541, 0.1499, 0.5671, 0.8148, 0.5779, 0.8148, 0.5779, 0.6373, 0.5671, 0.6373, 0.541, 0.1499, 0.541, -0.004006, 0.5657, -0.004006, 0.5657, 0.1499, 0.898, 0.9824, 0.898, 0.9676, 0.7441, 0.9677, 0.7441, 0.9824, 0.7441, 0.9824, 0.7441, 0.9677, 0.5601, 0.9677, 0.5601, 0.9824, 0.5601, 0.9824, 0.4062, 0.9824, 0.4062, 0.9677, 0.5601, 0.9677, 0.6237, 0.5203, 0.6258, 0.538, 0.902, 0.5428, 0.9083, 0.5241, 0.1113, 0.4878, 0.1113, 0.3339, -0.005299, 0.3339, -0.005299, 0.4878, 0.2971, 0.9848, 0.2971, 0.9676, 0.1131, 0.9676, 0.1131, 0.9848, 0.898, 0.9824, 0.7441, 0.9824, 0.7441, 0.9677, 0.898, 0.9676, 0.541, 0.4878, 0.541, 0.3339, 0.5657, 0.3339, 0.5657, 0.4878, 0.7441, 0.9824, 0.5601, 0.9824, 0.5601, 0.9677, 0.7441, 0.9677, 0.9267, 0.4946, 0.9079, 0.5153, 0.932, 0.5206, 0.9412, 0.5059, 0.541, 0.3339, 0.541, 0.1499, 0.5657, 0.1499, 0.5657, 0.3339, 0.4098, 0.9899, 0.2971, 0.9848, 0.2971, 0.9676, 0.4136, 0.9725, 0.5779, 0.4888, 0.5779, 0.6373, 0.6207, 0.6373, 0.6207, 0.4888, 0.9537, 0.5203, 0.9523, 0.5055, 0.9952, 0.4936, 1.003, 0.5061, 0.5169, 0.4888, 0.5169, 0.6373, 0.2504, 0.6373, 0.2504, 0.4888, 0.9257, 0.546, 0.9083, 0.5241, 0.9326, 0.5203, 0.9408, 0.5356, 0.541, 0.3339, 0.5657, 0.3339, 0.5657, 0.1499, 0.541, 0.1499, 0.9267, 0.4946, 0.9079, 0.5153, 0.9029, 0.4962, 0.9127, 0.4837, 0.5323, 0.8148, 0.5494, 0.8148, 0.5494, 0.6373, 0.5323, 0.6373, 0.7413, 0.5909, 0.7405, 0.5737, 0.6277, 0.5734, 0.6247, 0.5909, 0.1149, 0.4888, 0.005983, 0.4888, 0.005983, 0.6373, 0.1149, 0.6373, 0.5657, 0.3339, 0.5657, 0.1499, 0.5873, 0.1499, 0.5873, 0.3339, 0.7413, 0.5559, 0.8864, 0.5559, 0.881, 0.5728, 0.7405, 0.5731, 0.2971, 0.9676, 0.2971, 0.9848, 0.4098, 0.9899, 0.4136, 0.9725, 0.5169, 0.9962, 0.5323, 0.9962, 0.5323, 0.8148, 0.5169, 0.8148, 0.6237, 0.5011, 0.6269, 0.4837, 0.9029, 0.4962, 0.9079, 0.5153, 0.5494, 0.6373, 0.5494, 0.4888, 0.5671, 0.4888, 0.5671, 0.6373, 0.1131, 0.9676, 0.1131, 0.9848, 0.0003652, 0.9899, -0.003374, 0.9725, 0.541, 0.4878, 0.5657, 0.4878, 0.5657, 0.3339, 0.541, 0.3339, 0.902, 0.5428, 0.6258, 0.538, 0.6237, 0.5203, 0.9083, 0.5241, 0.6207, 0.8148, 0.5779, 0.8148, 0.5779, 0.6373, 0.6207, 0.6373, 0.5657, 0.1499, 0.5657, -0.004006, 0.5873, -0.004006, 0.5873, 0.1499, 0.881, 0.574, 0.8864, 0.5909, 0.7413, 0.5909, 0.7405, 0.5737, 0.2504, 0.4888, 0.2504, 0.6373, 0.5169, 0.6373, 0.5169, 0.4888, 0.5873, 0.4878, 0.6387, 0.4878, 0.6387, 0.3339, 0.5873, 0.3339, 0.2564, 0.3339, 0.2564, 0.1499, 0.1113, 0.1499, 0.1113, 0.3339, 0.9537, 0.5203, 1.003, 0.5061, 0.9952, 0.4936, 0.9523, 0.5055, 0.5601, 0.9824, 0.5601, 0.9677, 0.4062, 0.9677, 0.4062, 0.9824, 0.1149, 0.8148, 0.1149, 0.9962, 0.005983, 0.9962, 0.005983, 0.8148, 0.2564, 0.4878, 0.2564, 0.3339, 0.541, 0.3339, 0.541, 0.4878, 0.5323, 0.6373, 0.5323, 0.4888, 0.5494, 0.4888, 0.5494, 0.6373, 0.9542, 0.522, 0.952, 0.5367, 0.9939, 0.5512, 1.003, 0.5393, 0.2504, 0.8148, 0.2504, 0.9962, 0.5169, 0.9962, 0.5169, 0.8148, 0.7413, 0.5559, 0.6247, 0.5559, 0.6277, 0.5734, 0.7405, 0.5731, 0.5873, 0.3339, 0.5873, 0.1499, 0.6387, 0.1499, 0.6387, 0.3339, 0.5169, 0.6373, 0.5323, 0.6373, 0.5323, 0.4888, 0.5169, 0.4888, 0.5323, 0.9962, 0.5323, 0.8148, 0.5494, 0.8148, 0.5494, 0.9962, 0.5494, 0.9962, 0.5494, 0.8148, 0.5671, 0.8148, 0.5671, 0.9962, 0.5323, 0.9962, 0.5494, 0.9962, 0.5494, 0.8148, 0.5323, 0.8148, 0.5657, 0.1499, 0.5657, 0.3339, 0.5873, 0.3339, 0.5873, 0.1499, 0.9939, 0.5512, 0.952, 0.5367, 0.9542, 0.522, 1.003, 0.5393, 0.0003652, 0.9899, 0.1131, 0.9848, 0.1131, 0.9676, -0.003374, 0.9725, 0.5873, 0.4878, 0.5873, 0.3339, 0.6387, 0.3339, 0.6387, 0.4878, 0.2564, 0.4878, 0.2564, 0.3339, 0.1113, 0.3339, 0.1113, 0.4878, 0.5494, 0.8148, 0.5494, 0.6373, 0.5671, 0.6373, 0.5671, 0.8148, 0.9257, 0.546, 0.9408, 0.5356, 0.9326, 0.5203, 0.9083, 0.5241, 0.5323, 0.6373, 0.5494, 0.6373, 0.5494, 0.4888, 0.5323, 0.4888, 0.5494, 0.8148, 0.5671, 0.8148, 0.5671, 0.6373, 0.5494, 0.6373, 0.2564, 0.3339, 0.2564, 0.4878, 0.1113, 0.4878, 0.1113, 0.3339, 0.2564, 0.3339, 0.2564, 0.1499, 0.541, 0.1499, 0.541, 0.3339, 0.5323, 0.8148, 0.5323, 0.6373, 0.5494, 0.6373, 0.5494, 0.8148, 0.5779, 0.9962, 0.5671, 0.9962, 0.5671, 0.8148, 0.5779, 0.8148, 0.2504, 0.6373, 0.2504, 0.8148, 0.1149, 0.8148, 0.1149, 0.6373, 0.9408, 0.5356, 0.9326, 0.5203, 0.9542, 0.522, 0.952, 0.5367, 0.2504, 0.8148, 0.2504, 0.9962, 0.1149, 0.9962, 0.1149, 0.8148, -0.005296, -0.004007, 0.1113, -0.004007, 0.1113, 0.1499, -0.005298, 0.1499, 0.5657, 0.4878, 0.5873, 0.4878, 0.5873, 0.3339, 0.5657, 0.3339, 0.5671, 0.4888, 0.5671, 0.6373, 0.5779, 0.6373, 0.5779, 0.4888, 0.5169, 0.9962, 0.5169, 0.8148, 0.5323, 0.8148, 0.5323, 0.9962, 0.5873, 0.1499, 0.6387, 0.1499, 0.6387, -0.004006, 0.5873, -0.004006, 0.5873, 0.1499, 0.5873, -0.004006, 0.6387, -0.004006, 0.6387, 0.1499, 0.5779, 0.6373, 0.5671, 0.6373, 0.5671, 0.4888, 0.5779, 0.4888, 0.5671, 0.8148, 0.5671, 0.6373, 0.5779, 0.6373, 0.5779, 0.8148, 0.5169, 0.8148, 0.5323, 0.8148, 0.5323, 0.6373, 0.5169, 0.6373, 0.2564, -0.004007, 0.2564, 0.1499, 0.1113, 0.1499, 0.1113, -0.004007, 0.5169, 0.8148, 0.5169, 0.6373, 0.5323, 0.6373, 0.5323, 0.8148, 0.2564, 0.4878, 0.541, 0.4878, 0.541, 0.3339, 0.2564, 0.3339, 0.9029, 0.4962, 0.9079, 0.5153, 0.9267, 0.4946, 0.9127, 0.4837, 0.9412, 0.5059, 0.932, 0.5206, 0.9537, 0.5203, 0.9523, 0.5055, -0.005299, 0.3339, 0.1113, 0.3339, 0.1113, 0.4878, -0.005299, 0.4878, 0.6277, 0.5734, 0.7405, 0.5737, 0.7413, 0.5909, 0.6247, 0.5909, 0.1149, 0.4888, 0.2504, 0.4888, 0.2504, 0.6373, 0.1149, 0.6373, 0.5169, 0.9962, 0.2504, 0.9962, 0.2504, 0.8148, 0.5169, 0.8148, 0.2504, 0.8148, 0.1149, 0.8148, 0.1149, 0.9962, 0.2504, 0.9962, 0.541, -0.004006, 0.541, 0.1499, 0.5657, 0.1499, 0.5657, -0.004006, 0.902, 0.5428, 0.9083, 0.5241, 0.9257, 0.546, 0.9111, 0.556, 0.2971, 0.9848, 0.1131, 0.9848, 0.1131, 0.9676, 0.2971, 0.9676, 0.5779, 0.6373, 0.5779, 0.8148, 0.6207, 0.8148, 0.6207, 0.6373, 0.7413, 0.5559, 0.7405, 0.5731, 0.6277, 0.5734, 0.6247, 0.5559, 0.1149, 0.4888, 0.1149, 0.6373, 0.005983, 0.6373, 0.005983, 0.4888, 0.932, 0.5206, 0.9079, 0.5153, 0.9267, 0.4946, 0.9412, 0.5059, 0.5873, 0.3339, 0.6387, 0.3339, 0.6387, 0.1499, 0.5873, 0.1499, 0.5657, 0.1499, 0.5873, 0.1499, 0.5873, -0.004006, 0.5657, -0.004006, 0.2564, 0.1499, 0.541, 0.1499, 0.541, -0.004006, 0.2564, -0.004007, 0.902, 0.5428, 0.9111, 0.556, 0.9257, 0.546, 0.9083, 0.5241, 0.5494, 0.9962, 0.5671, 0.9962, 0.5671, 0.8148, 0.5494, 0.8148, 0.2564, 0.3339, 0.541, 0.3339, 0.541, 0.1499, 0.2564, 0.1499])
me_roof.materials.append(mat_factoryroof)
me_roof.use_remesh_preserve_volume = False
me_roof.use_remesh_preserve_attributes = False
me_roof.use_mirror_vertex_groups = False
me_roof.update()

# ---- objects
ob_roof_and_side = bpy.data.objects.new('roof_and_side', me_roofside)
ob_lamp_002 = bpy.data.objects.new('Lamp.002', light_lamp_002)
ob_lamp_001 = bpy.data.objects.new('Lamp.001', light_lamp_001)
ob_roofside = bpy.data.objects.new('RoofSide', me_roofside_1)
ob_roof = bpy.data.objects.new('Roof', me_roof)
ob_lamp = bpy.data.objects.new('Lamp', light_lamp)

# ---- transforms, parenting, visibility, modifiers, constraints
ob_roof_and_side.location = (0.0, 0.0, 0.0)
ob_roof_and_side.lineart.crease_threshold = 0.0
ob_lamp_002.location = (5.415, 8.688, 25.84)
ob_lamp_002.rotation_euler = (0.6503, 0.05522, 1.866)
ob_lamp_002.lock_rotations_4d = False
ob_lamp_002.empty_display_type = 'ARROWS'
ob_lamp_002.color = (0.0, 0.0, 0.0, 0.0)
ob_lamp_002.lineart.crease_threshold = 0.0
ob_lamp_001.location = (5.51, -8.253, 12.07)
ob_lamp_001.rotation_euler = (0.6503, 0.05522, 1.866)
ob_lamp_001.lock_rotations_4d = False
ob_lamp_001.empty_display_type = 'ARROWS'
ob_lamp_001.color = (0.0, 0.0, 0.0, 0.0)
ob_lamp_001.lineart.crease_threshold = 0.0
ob_roofside.location = (0.0, 0.0, 0.0)
ob_roofside.hide_viewport = True
ob_roofside.lineart.crease_threshold = 0.0
ob_roof.location = (0.0, 0.0, 0.0)
ob_roof.hide_viewport = True
ob_roof.lineart.crease_threshold = 0.0
ob_lamp.location = (4.076, 1.005, 5.904)
ob_lamp.rotation_euler = (0.6503, 0.05522, 1.866)
ob_lamp.lock_rotations_4d = False
ob_lamp.empty_display_type = 'ARROWS'
ob_lamp.color = (0.0, 0.0, 0.0, 0.0)
ob_lamp.lineart.crease_threshold = 0.0

# ---- collection membership
col_collection_1.objects.link(ob_roof_and_side)
col_collection_1.objects.link(ob_lamp_002)
col_collection_1.objects.link(ob_lamp_001)
col_collection_1.objects.link(ob_roofside)
col_collection_1.objects.link(ob_roof)
col_collection_1.objects.link(ob_lamp)

# ---- scene / render settings (as saved in the file)
scene.frame_start = 1; scene.frame_end = 250; scene.frame_set(1)
scene.render.engine = 'BLENDER_EEVEE_NEXT'
scene.render.resolution_percentage = 50
scene.render.dither_intensity = 0.0
scene.cycles.use_denoising = False
scene.cycles.samples = 10
scene.cycles.sampling_pattern = 'TABULATED_SOBOL'
scene.cycles.light_sampling_threshold = 0.0
scene.cycles.use_adaptive_sampling = False
scene.cycles.use_light_tree = False
scene.cycles.blur_glossy = 0.0
scene.cycles.volume_bounces = 1
scene.cycles.pixel_filter_type = 'GAUSSIAN'
scene.cycles.sample_clamp_indirect = 0.0
scene.view_settings.view_transform = 'Standard'
bpy.context.view_layer.update()

# ---- added for rendering (the .blend has no active camera): camera
cam_auto = bpy.data.cameras.new('AutoCamera')
cam_auto.lens = 50.0
cam_auto.sensor_width = 36.0
cam_auto.clip_end = 1000.0
ob_auto_camera = bpy.data.objects.new('AutoCamera', cam_auto)
scene.collection.objects.link(ob_auto_camera)
ob_auto_camera.location = (18.9896, -18.9329, 25.7619)
ob_auto_camera.rotation_euler = (1.09748, -7.21219e-08, 0.694738)
scene.camera = ob_auto_camera
bpy.context.view_layer.update()
